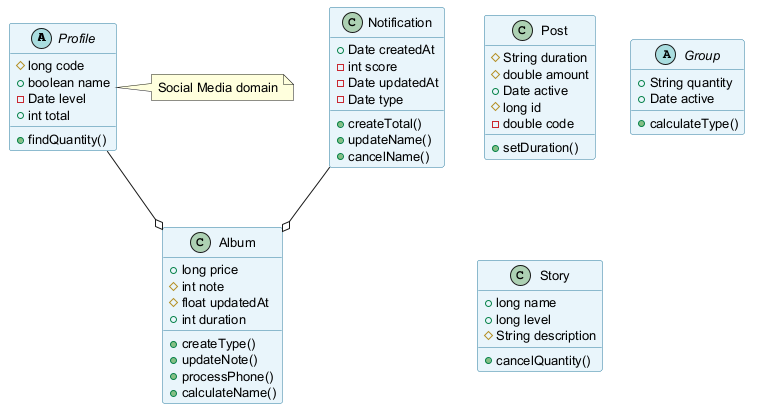

The diagram above was rendered by PlantUML. Its source (embedded in the PNG):
@startuml
skinparam backgroundColor #FFFFFF
skinparam classBackgroundColor #E8F4FA
skinparam classBorderColor #2C7DA0
skinparam defaultFontSize 13
abstract class Profile {
  #long code
  +boolean name
  -Date level
  +int total
  +findQuantity()
}
class Album {
  +long price
  #int note
  #float updatedAt
  +int duration
  +createType()
  +updateNote()
  +processPhone()
  +calculateName()
}
class Post {
  #String duration
  #double amount
  +Date active
  #long id
  -double code
  +setDuration()
}
abstract class Group {
  +String quantity
  +Date active
  +calculateType()
}
class Notification {
  +Date createdAt
  -int score
  -Date updatedAt
  -Date type
  +createTotal()
  +updateName()
  +cancelName()
}
class Story {
  +long name
  +long level
  #String description
  +cancelQuantity()
}
Notification --o Album
Profile --o Album
note right of Profile : Social Media domain
@enduml